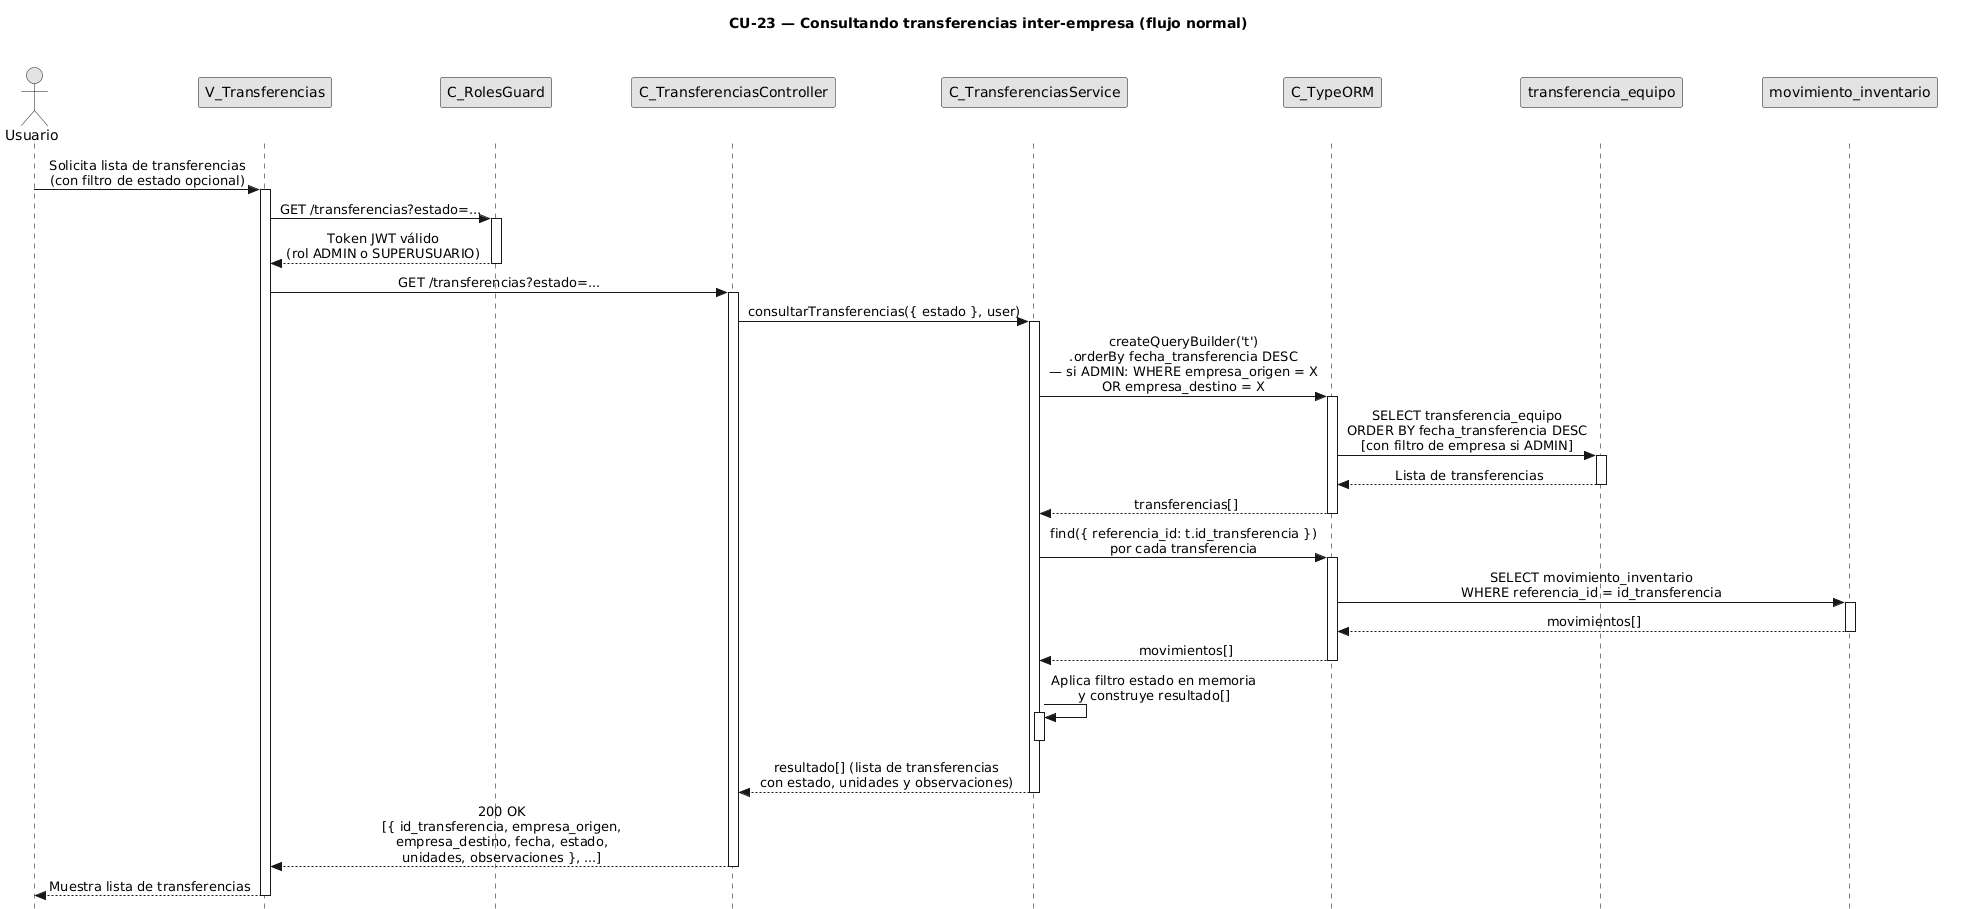

The diagram above was rendered by PlantUML. Its source (embedded in the PNG):
@startuml CU23-normal
title CU-23 — Consultando transferencias inter-empresa (flujo normal)

skinparam style strictuml
skinparam monochrome true
skinparam shadowing false
skinparam sequenceMessageAlign center
<style>
sequenceDiagram {
  participant {
    Margin 35
  }
  actor {
    Margin 15
  }
}
</style>
skinparam sequence {
  MessageAlign center
  LifeLineBorderColor black
}
hide footbox

actor "Usuario" as user
participant "V_Transferencias" as view
participant "C_RolesGuard" as guard
participant "C_TransferenciasController" as ctrl
participant "C_TransferenciasService" as svc
participant "C_TypeORM" as orm
participant "transferencia_equipo" as tent
participant "movimiento_inventario" as ment

user -> view : Solicita lista de transferencias\n(con filtro de estado opcional)
activate view

view -> guard : GET /transferencias?estado=...
activate guard

guard --> view : Token JWT válido\n(rol ADMIN o SUPERUSUARIO)
deactivate guard

view -> ctrl : GET /transferencias?estado=...
activate ctrl

ctrl -> svc : consultarTransferencias({ estado }, user)
activate svc

svc -> orm : createQueryBuilder('t')\n.orderBy fecha_transferencia DESC\n— si ADMIN: WHERE empresa_origen = X\nOR empresa_destino = X
activate orm

orm -> tent : SELECT transferencia_equipo\nORDER BY fecha_transferencia DESC\n[con filtro de empresa si ADMIN]
activate tent
tent --> orm : Lista de transferencias
deactivate tent

orm --> svc : transferencias[]
deactivate orm

svc -> orm : find({ referencia_id: t.id_transferencia })\npor cada transferencia
activate orm

orm -> ment : SELECT movimiento_inventario\nWHERE referencia_id = id_transferencia
activate ment
ment --> orm : movimientos[]
deactivate ment

orm --> svc : movimientos[]
deactivate orm

svc -> svc : Aplica filtro estado en memoria\ny construye resultado[]
activate svc
deactivate svc

svc --> ctrl : resultado[] (lista de transferencias\ncon estado, unidades y observaciones)
deactivate svc

ctrl --> view : 200 OK\n[{ id_transferencia, empresa_origen,\nempresa_destino, fecha, estado,\nunidades, observaciones }, ...]
deactivate ctrl

view --> user : Muestra lista de transferencias
deactivate view

@enduml